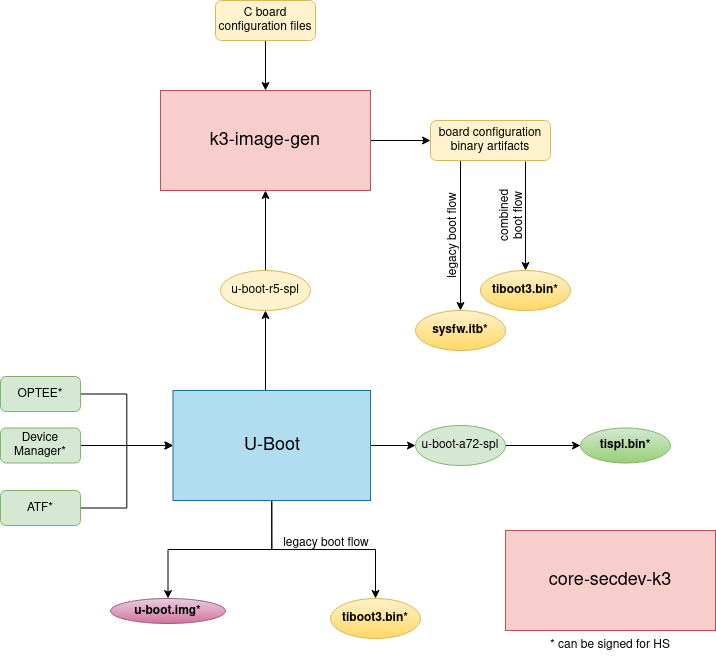

The diagram above was exported from draw.io. Its source (the exported page's mxGraphModel, read from the mxfile embedded in the PNG):
<mxGraphModel dx="1674" dy="1041" grid="1" gridSize="10" guides="1" tooltips="1" connect="1" arrows="1" fold="1" page="0" pageScale="1" pageWidth="850" pageHeight="1100" math="0" shadow="0">
  <root>
    <mxCell id="0" />
    <mxCell id="1" parent="0" />
    <mxCell id="7I7Vjf96IyryBdmUKdOk-1" value="" style="edgeStyle=orthogonalEdgeStyle;rounded=0;orthogonalLoop=1;jettySize=auto;html=1;" parent="1" target="7I7Vjf96IyryBdmUKdOk-7" edge="1">
      <mxGeometry relative="1" as="geometry">
        <mxPoint x="240" y="10" as="sourcePoint" />
      </mxGeometry>
    </mxCell>
    <mxCell id="7I7Vjf96IyryBdmUKdOk-2" value="" style="edgeStyle=orthogonalEdgeStyle;rounded=0;orthogonalLoop=1;jettySize=auto;html=1;" parent="1" target="7I7Vjf96IyryBdmUKdOk-14" edge="1">
      <mxGeometry relative="1" as="geometry">
        <mxPoint x="135" y="260" as="sourcePoint" />
      </mxGeometry>
    </mxCell>
    <mxCell id="7I7Vjf96IyryBdmUKdOk-3" value="" style="edgeStyle=orthogonalEdgeStyle;rounded=0;orthogonalLoop=1;jettySize=auto;html=1;" parent="1" target="7I7Vjf96IyryBdmUKdOk-16" edge="1">
      <mxGeometry relative="1" as="geometry">
        <mxPoint x="240" y="315" as="sourcePoint" />
      </mxGeometry>
    </mxCell>
    <mxCell id="7I7Vjf96IyryBdmUKdOk-4" value="" style="edgeStyle=orthogonalEdgeStyle;rounded=0;orthogonalLoop=1;jettySize=auto;html=1;" parent="1" source="7I7Vjf96IyryBdmUKdOk-5" edge="1">
      <mxGeometry relative="1" as="geometry">
        <mxPoint x="135" y="-40" as="targetPoint" />
      </mxGeometry>
    </mxCell>
    <mxCell id="7I7Vjf96IyryBdmUKdOk-5" value="C board configuration files" style="rounded=1;whiteSpace=wrap;html=1;fillColor=#fff2cc;strokeColor=#d6b656;" parent="1" vertex="1">
      <mxGeometry x="85" y="-130" width="100" height="40" as="geometry" />
    </mxCell>
    <mxCell id="7I7Vjf96IyryBdmUKdOk-6" style="edgeStyle=orthogonalEdgeStyle;rounded=0;orthogonalLoop=1;jettySize=auto;html=1;exitX=0.25;exitY=1;exitDx=0;exitDy=0;entryX=0.5;entryY=0;entryDx=0;entryDy=0;" parent="1" source="7I7Vjf96IyryBdmUKdOk-7" target="7I7Vjf96IyryBdmUKdOk-8" edge="1">
      <mxGeometry relative="1" as="geometry" />
    </mxCell>
    <mxCell id="7I7Vjf96IyryBdmUKdOk-7" value="board configuration binary artifacts" style="rounded=1;whiteSpace=wrap;html=1;fillColor=#fff2cc;strokeColor=#d6b656;" parent="1" vertex="1">
      <mxGeometry x="300" y="-10" width="120" height="40" as="geometry" />
    </mxCell>
    <mxCell id="7I7Vjf96IyryBdmUKdOk-8" value="sysfw.itb*" style="ellipse;whiteSpace=wrap;html=1;fontStyle=1;fillColor=#fff2cc;gradientColor=#ffd966;strokeColor=#d6b656;" parent="1" vertex="1">
      <mxGeometry x="285" y="180" width="90" height="40" as="geometry" />
    </mxCell>
    <mxCell id="7I7Vjf96IyryBdmUKdOk-9" value="legacy boot flow" style="text;html=1;strokeColor=none;fillColor=none;align=center;verticalAlign=middle;whiteSpace=wrap;rounded=0;rotation=-90;" parent="1" vertex="1">
      <mxGeometry x="263" y="90" width="120" height="30" as="geometry" />
    </mxCell>
    <mxCell id="7I7Vjf96IyryBdmUKdOk-10" style="edgeStyle=orthogonalEdgeStyle;rounded=0;orthogonalLoop=1;jettySize=auto;html=1;" parent="1" target="7I7Vjf96IyryBdmUKdOk-11" edge="1">
      <mxGeometry relative="1" as="geometry">
        <mxPoint x="395" y="31" as="sourcePoint" />
        <mxPoint x="395" y="131" as="targetPoint" />
      </mxGeometry>
    </mxCell>
    <mxCell id="7I7Vjf96IyryBdmUKdOk-11" value="tiboot3.bin*" style="ellipse;whiteSpace=wrap;html=1;fontStyle=1;fillColor=#fff2cc;gradientColor=#ffd966;strokeColor=#d6b656;" parent="1" vertex="1">
      <mxGeometry x="350" y="140" width="90" height="40" as="geometry" />
    </mxCell>
    <mxCell id="7I7Vjf96IyryBdmUKdOk-12" value="combined boot flow" style="text;html=1;strokeColor=none;fillColor=none;align=center;verticalAlign=middle;whiteSpace=wrap;rounded=0;rotation=-90;" parent="1" vertex="1">
      <mxGeometry x="342" y="75" width="80" height="20" as="geometry" />
    </mxCell>
    <mxCell id="7I7Vjf96IyryBdmUKdOk-13" value="" style="edgeStyle=orthogonalEdgeStyle;rounded=0;orthogonalLoop=1;jettySize=auto;html=1;" parent="1" source="7I7Vjf96IyryBdmUKdOk-14" edge="1">
      <mxGeometry relative="1" as="geometry">
        <mxPoint x="135" y="60" as="targetPoint" />
      </mxGeometry>
    </mxCell>
    <mxCell id="7I7Vjf96IyryBdmUKdOk-14" value="u-boot-r5-spl" style="ellipse;whiteSpace=wrap;html=1;fillColor=#fff2cc;strokeColor=#d6b656;" parent="1" vertex="1">
      <mxGeometry x="90" y="140" width="90" height="40" as="geometry" />
    </mxCell>
    <mxCell id="7I7Vjf96IyryBdmUKdOk-15" value="" style="edgeStyle=orthogonalEdgeStyle;rounded=0;orthogonalLoop=1;jettySize=auto;html=1;" parent="1" source="7I7Vjf96IyryBdmUKdOk-16" target="7I7Vjf96IyryBdmUKdOk-17" edge="1">
      <mxGeometry relative="1" as="geometry" />
    </mxCell>
    <mxCell id="7I7Vjf96IyryBdmUKdOk-16" value="u-boot-a72-spl" style="ellipse;whiteSpace=wrap;html=1;fillColor=#d5e8d4;strokeColor=#82b366;" parent="1" vertex="1">
      <mxGeometry x="285" y="295" width="90" height="40" as="geometry" />
    </mxCell>
    <mxCell id="7I7Vjf96IyryBdmUKdOk-17" value="tispl.bin*" style="ellipse;whiteSpace=wrap;html=1;fontStyle=1;fillColor=#d5e8d4;gradientColor=#97d077;strokeColor=#82b366;" parent="1" vertex="1">
      <mxGeometry x="450" y="297.5" width="90" height="35" as="geometry" />
    </mxCell>
    <mxCell id="7I7Vjf96IyryBdmUKdOk-18" style="edgeStyle=orthogonalEdgeStyle;rounded=0;orthogonalLoop=1;jettySize=auto;html=1;exitX=1;exitY=0.5;exitDx=0;exitDy=0;entryX=0;entryY=0.5;entryDx=0;entryDy=0;" parent="1" source="7I7Vjf96IyryBdmUKdOk-19" target="7I7Vjf96IyryBdmUKdOk-27" edge="1">
      <mxGeometry relative="1" as="geometry">
        <mxPoint x="30" y="315" as="targetPoint" />
      </mxGeometry>
    </mxCell>
    <mxCell id="7I7Vjf96IyryBdmUKdOk-19" value="Device Manager*" style="rounded=1;whiteSpace=wrap;html=1;fillColor=#d5e8d4;strokeColor=#82b366;" parent="1" vertex="1">
      <mxGeometry x="-130" y="297.5" width="80" height="35" as="geometry" />
    </mxCell>
    <mxCell id="7I7Vjf96IyryBdmUKdOk-20" style="edgeStyle=orthogonalEdgeStyle;rounded=0;orthogonalLoop=1;jettySize=auto;html=1;exitX=1;exitY=0.5;exitDx=0;exitDy=0;entryX=0;entryY=0.5;entryDx=0;entryDy=0;" parent="1" source="7I7Vjf96IyryBdmUKdOk-21" target="7I7Vjf96IyryBdmUKdOk-27" edge="1">
      <mxGeometry relative="1" as="geometry">
        <mxPoint x="30" y="315" as="targetPoint" />
      </mxGeometry>
    </mxCell>
    <mxCell id="7I7Vjf96IyryBdmUKdOk-21" value="OPTEE*" style="rounded=1;whiteSpace=wrap;html=1;fillColor=#d5e8d4;strokeColor=#82b366;" parent="1" vertex="1">
      <mxGeometry x="-130" y="246" width="80" height="35" as="geometry" />
    </mxCell>
    <mxCell id="7I7Vjf96IyryBdmUKdOk-22" style="edgeStyle=orthogonalEdgeStyle;rounded=0;orthogonalLoop=1;jettySize=auto;html=1;exitX=1;exitY=0.5;exitDx=0;exitDy=0;entryX=0;entryY=0.5;entryDx=0;entryDy=0;" parent="1" source="7I7Vjf96IyryBdmUKdOk-23" target="7I7Vjf96IyryBdmUKdOk-27" edge="1">
      <mxGeometry relative="1" as="geometry">
        <mxPoint x="30" y="315" as="targetPoint" />
      </mxGeometry>
    </mxCell>
    <mxCell id="7I7Vjf96IyryBdmUKdOk-23" value="ATF*" style="rounded=1;whiteSpace=wrap;html=1;fillColor=#d5e8d4;strokeColor=#82b366;" parent="1" vertex="1">
      <mxGeometry x="-130" y="360" width="80" height="35" as="geometry" />
    </mxCell>
    <mxCell id="7I7Vjf96IyryBdmUKdOk-24" value="u-boot.img*" style="ellipse;whiteSpace=wrap;html=1;fontStyle=1;fillColor=#e6d0de;gradientColor=#d5739d;strokeColor=#996185;" parent="1" vertex="1">
      <mxGeometry x="-20" y="468" width="115" height="25" as="geometry" />
    </mxCell>
    <mxCell id="7I7Vjf96IyryBdmUKdOk-25" style="edgeStyle=orthogonalEdgeStyle;rounded=0;orthogonalLoop=1;jettySize=auto;html=1;exitX=0.5;exitY=1;exitDx=0;exitDy=0;entryX=0.5;entryY=0;entryDx=0;entryDy=0;" parent="1" source="7I7Vjf96IyryBdmUKdOk-27" target="7I7Vjf96IyryBdmUKdOk-28" edge="1">
      <mxGeometry relative="1" as="geometry" />
    </mxCell>
    <mxCell id="7I7Vjf96IyryBdmUKdOk-26" style="edgeStyle=orthogonalEdgeStyle;rounded=0;orthogonalLoop=1;jettySize=auto;html=1;exitX=0.5;exitY=1;exitDx=0;exitDy=0;" parent="1" source="7I7Vjf96IyryBdmUKdOk-27" target="7I7Vjf96IyryBdmUKdOk-24" edge="1">
      <mxGeometry relative="1" as="geometry" />
    </mxCell>
    <mxCell id="7I7Vjf96IyryBdmUKdOk-27" value="&lt;font style=&quot;font-size: 18px;&quot;&gt;U-Boot&lt;/font&gt;" style="rounded=0;whiteSpace=wrap;html=1;fillColor=#b1ddf0;strokeColor=#10739e;" parent="1" vertex="1">
      <mxGeometry x="42.5" y="260" width="197.5" height="110" as="geometry" />
    </mxCell>
    <mxCell id="7I7Vjf96IyryBdmUKdOk-28" value="tiboot3.bin*" style="ellipse;whiteSpace=wrap;html=1;fontStyle=1;fillColor=#fff2cc;gradientColor=#ffd966;strokeColor=#d6b656;" parent="1" vertex="1">
      <mxGeometry x="200" y="468" width="90" height="40" as="geometry" />
    </mxCell>
    <mxCell id="7I7Vjf96IyryBdmUKdOk-29" value="legacy boot flow" style="text;html=1;strokeColor=none;fillColor=none;align=center;verticalAlign=middle;whiteSpace=wrap;rounded=0;rotation=0;" parent="1" vertex="1">
      <mxGeometry x="136" y="398" width="120" height="30" as="geometry" />
    </mxCell>
    <mxCell id="7I7Vjf96IyryBdmUKdOk-30" value="k3-image-gen" style="rounded=0;whiteSpace=wrap;html=1;fillColor=#f8cecc;strokeColor=#b85450;fontSize=18;" parent="1" vertex="1">
      <mxGeometry x="30" y="-40" width="210" height="100" as="geometry" />
    </mxCell>
    <mxCell id="7I7Vjf96IyryBdmUKdOk-31" value="core-secdev-k3" style="rounded=0;whiteSpace=wrap;html=1;fillColor=#f8cecc;strokeColor=#b85450;fontSize=18;" parent="1" vertex="1">
      <mxGeometry x="375" y="400" width="210" height="100" as="geometry" />
    </mxCell>
    <mxCell id="7I7Vjf96IyryBdmUKdOk-32" value="* can be signed for HS" style="text;html=1;strokeColor=none;fillColor=none;align=center;verticalAlign=middle;whiteSpace=wrap;rounded=0;" parent="1" vertex="1">
      <mxGeometry x="390" y="500" width="180" height="30" as="geometry" />
    </mxCell>
  </root>
</mxGraphModel>